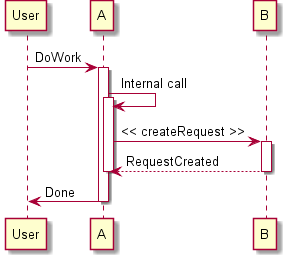

The diagram above was rendered by PlantUML. Its source (embedded in the PNG):
@startuml sequence.png
participant User
User -> A: DoWork
activate A
  A -> A: Internal call
  activate A
    A -> B: << createRequest >>
    activate B
      B --> A: RequestCreated
    deactivate B
  deactivate A
  A -> User: Done
deactivate A
@enduml